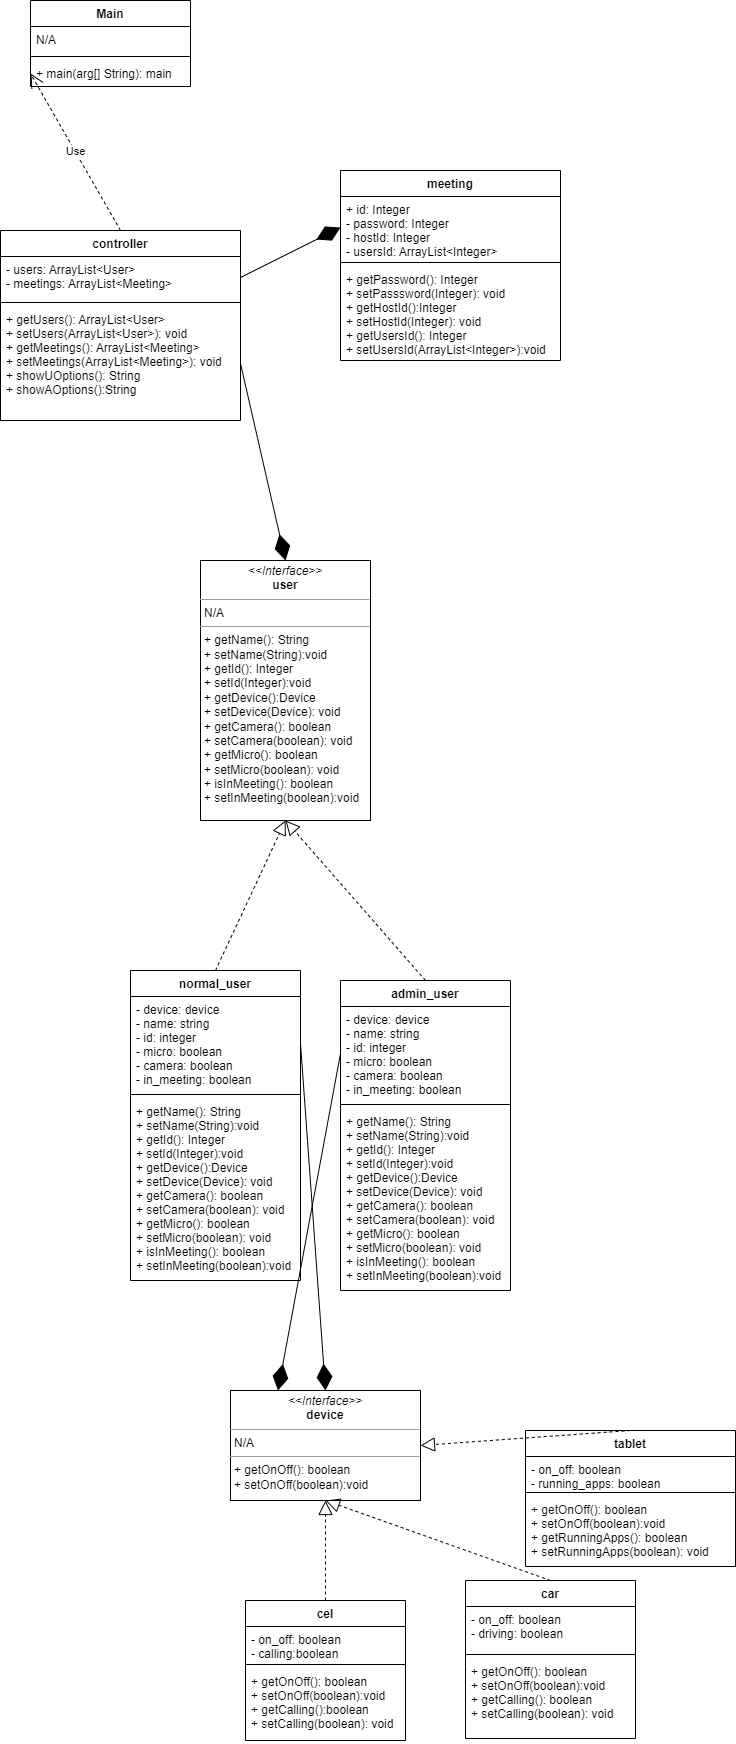

The diagram above was exported from draw.io. Its source (the exported page's mxGraphModel, read from the mxfile embedded in the PNG):
<mxGraphModel dx="700" dy="816" grid="1" gridSize="10" guides="1" tooltips="1" connect="1" arrows="1" fold="1" page="1" pageScale="1" pageWidth="827" pageHeight="1169" math="0" shadow="0">
  <root>
    <mxCell id="0" />
    <mxCell id="1" parent="0" />
    <mxCell id="KT7-_xgSg_YKCL-9RP59-1" value="Main" style="swimlane;fontStyle=1;align=center;verticalAlign=top;childLayout=stackLayout;horizontal=1;startSize=26;horizontalStack=0;resizeParent=1;resizeParentMax=0;resizeLast=0;collapsible=1;marginBottom=0;" vertex="1" parent="1">
      <mxGeometry x="110" y="100" width="160" height="86" as="geometry" />
    </mxCell>
    <mxCell id="KT7-_xgSg_YKCL-9RP59-2" value="N/A" style="text;strokeColor=none;fillColor=none;align=left;verticalAlign=top;spacingLeft=4;spacingRight=4;overflow=hidden;rotatable=0;points=[[0,0.5],[1,0.5]];portConstraint=eastwest;" vertex="1" parent="KT7-_xgSg_YKCL-9RP59-1">
      <mxGeometry y="26" width="160" height="26" as="geometry" />
    </mxCell>
    <mxCell id="KT7-_xgSg_YKCL-9RP59-3" value="" style="line;strokeWidth=1;fillColor=none;align=left;verticalAlign=middle;spacingTop=-1;spacingLeft=3;spacingRight=3;rotatable=0;labelPosition=right;points=[];portConstraint=eastwest;strokeColor=inherit;" vertex="1" parent="KT7-_xgSg_YKCL-9RP59-1">
      <mxGeometry y="52" width="160" height="8" as="geometry" />
    </mxCell>
    <mxCell id="KT7-_xgSg_YKCL-9RP59-4" value="+ main(arg[] String): main" style="text;strokeColor=none;fillColor=none;align=left;verticalAlign=top;spacingLeft=4;spacingRight=4;overflow=hidden;rotatable=0;points=[[0,0.5],[1,0.5]];portConstraint=eastwest;" vertex="1" parent="KT7-_xgSg_YKCL-9RP59-1">
      <mxGeometry y="60" width="160" height="26" as="geometry" />
    </mxCell>
    <mxCell id="KT7-_xgSg_YKCL-9RP59-5" value="controller" style="swimlane;fontStyle=1;align=center;verticalAlign=top;childLayout=stackLayout;horizontal=1;startSize=26;horizontalStack=0;resizeParent=1;resizeParentMax=0;resizeLast=0;collapsible=1;marginBottom=0;" vertex="1" parent="1">
      <mxGeometry x="80" y="330" width="240" height="190" as="geometry" />
    </mxCell>
    <mxCell id="KT7-_xgSg_YKCL-9RP59-6" value="- users: ArrayList&lt;User&gt;&#10;- meetings: ArrayList&lt;Meeting&gt; &#10; " style="text;strokeColor=none;fillColor=none;align=left;verticalAlign=top;spacingLeft=4;spacingRight=4;overflow=hidden;rotatable=0;points=[[0,0.5],[1,0.5]];portConstraint=eastwest;" vertex="1" parent="KT7-_xgSg_YKCL-9RP59-5">
      <mxGeometry y="26" width="240" height="42" as="geometry" />
    </mxCell>
    <mxCell id="KT7-_xgSg_YKCL-9RP59-7" value="" style="line;strokeWidth=1;fillColor=none;align=left;verticalAlign=middle;spacingTop=-1;spacingLeft=3;spacingRight=3;rotatable=0;labelPosition=right;points=[];portConstraint=eastwest;strokeColor=inherit;" vertex="1" parent="KT7-_xgSg_YKCL-9RP59-5">
      <mxGeometry y="68" width="240" height="8" as="geometry" />
    </mxCell>
    <mxCell id="KT7-_xgSg_YKCL-9RP59-8" value="+ getUsers(): ArrayList&lt;User&gt;&#10;+ setUsers(ArrayList&lt;User&gt;): void&#10;+ getMeetings(): ArrayList&lt;Meeting&gt;&#10;+ setMeetings(ArrayList&lt;Meeting&gt;): void &#10;+ showUOptions(): String&#10;+ showAOptions():String" style="text;strokeColor=none;fillColor=none;align=left;verticalAlign=top;spacingLeft=4;spacingRight=4;overflow=hidden;rotatable=0;points=[[0,0.5],[1,0.5]];portConstraint=eastwest;" vertex="1" parent="KT7-_xgSg_YKCL-9RP59-5">
      <mxGeometry y="76" width="240" height="114" as="geometry" />
    </mxCell>
    <mxCell id="KT7-_xgSg_YKCL-9RP59-9" value="meeting" style="swimlane;fontStyle=1;align=center;verticalAlign=top;childLayout=stackLayout;horizontal=1;startSize=26;horizontalStack=0;resizeParent=1;resizeParentMax=0;resizeLast=0;collapsible=1;marginBottom=0;" vertex="1" parent="1">
      <mxGeometry x="420" y="270" width="220" height="190" as="geometry" />
    </mxCell>
    <mxCell id="KT7-_xgSg_YKCL-9RP59-10" value="+ id: Integer&#10;- password: Integer&#10;- hostId: Integer&#10;- usersId: ArrayList&lt;Integer&gt;&#10; " style="text;strokeColor=none;fillColor=none;align=left;verticalAlign=top;spacingLeft=4;spacingRight=4;overflow=hidden;rotatable=0;points=[[0,0.5],[1,0.5]];portConstraint=eastwest;" vertex="1" parent="KT7-_xgSg_YKCL-9RP59-9">
      <mxGeometry y="26" width="220" height="62" as="geometry" />
    </mxCell>
    <mxCell id="KT7-_xgSg_YKCL-9RP59-11" value="" style="line;strokeWidth=1;fillColor=none;align=left;verticalAlign=middle;spacingTop=-1;spacingLeft=3;spacingRight=3;rotatable=0;labelPosition=right;points=[];portConstraint=eastwest;strokeColor=inherit;" vertex="1" parent="KT7-_xgSg_YKCL-9RP59-9">
      <mxGeometry y="88" width="220" height="8" as="geometry" />
    </mxCell>
    <mxCell id="KT7-_xgSg_YKCL-9RP59-12" value="+ getPassword(): Integer&#10;+ setPasssword(Integer): void&#10;+ getHostId():Integer&#10;+ setHostId(Integer): void&#10;+ getUsersId(): Integer&#10;+ setUsersId(ArrayList&lt;Integer&gt;):void" style="text;strokeColor=none;fillColor=none;align=left;verticalAlign=top;spacingLeft=4;spacingRight=4;overflow=hidden;rotatable=0;points=[[0,0.5],[1,0.5]];portConstraint=eastwest;" vertex="1" parent="KT7-_xgSg_YKCL-9RP59-9">
      <mxGeometry y="96" width="220" height="94" as="geometry" />
    </mxCell>
    <mxCell id="KT7-_xgSg_YKCL-9RP59-13" value="&lt;p style=&quot;margin:0px;margin-top:4px;text-align:center;&quot;&gt;&lt;i&gt;&amp;lt;&amp;lt;Interface&amp;gt;&amp;gt;&lt;/i&gt;&lt;br&gt;&lt;b&gt;user&lt;/b&gt;&lt;/p&gt;&lt;hr size=&quot;1&quot;&gt;&lt;p style=&quot;margin:0px;margin-left:4px;&quot;&gt;N/A&lt;/p&gt;&lt;hr size=&quot;1&quot;&gt;&lt;p style=&quot;margin:0px;margin-left:4px;&quot;&gt;+ getName(): String&lt;/p&gt;&lt;p style=&quot;margin:0px;margin-left:4px;&quot;&gt;+ setName(String):void&lt;/p&gt;&lt;p style=&quot;margin:0px;margin-left:4px;&quot;&gt;+ getId(): Integer&lt;/p&gt;&lt;p style=&quot;margin:0px;margin-left:4px;&quot;&gt;+ setId(Integer):void&lt;/p&gt;&lt;p style=&quot;margin:0px;margin-left:4px;&quot;&gt;+ getDevice():Device&lt;/p&gt;&lt;p style=&quot;margin:0px;margin-left:4px;&quot;&gt;+ setDevice(Device): void&lt;/p&gt;&lt;p style=&quot;margin:0px;margin-left:4px;&quot;&gt;+ getCamera(): boolean&lt;/p&gt;&lt;p style=&quot;margin:0px;margin-left:4px;&quot;&gt;+ setCamera(boolean): void&lt;/p&gt;&lt;p style=&quot;margin:0px;margin-left:4px;&quot;&gt;+ getMicro(): boolean&lt;/p&gt;&lt;p style=&quot;margin:0px;margin-left:4px;&quot;&gt;+ setMicro(boolean): void&lt;/p&gt;&lt;p style=&quot;margin:0px;margin-left:4px;&quot;&gt;+ isInMeeting(): boolean&lt;/p&gt;&lt;p style=&quot;margin:0px;margin-left:4px;&quot;&gt;+ setInMeeting(boolean):void&amp;nbsp;&lt;/p&gt;" style="verticalAlign=top;align=left;overflow=fill;fontSize=12;fontFamily=Helvetica;html=1;" vertex="1" parent="1">
      <mxGeometry x="280" y="660" width="170" height="260" as="geometry" />
    </mxCell>
    <mxCell id="KT7-_xgSg_YKCL-9RP59-14" value="normal_user" style="swimlane;fontStyle=1;align=center;verticalAlign=top;childLayout=stackLayout;horizontal=1;startSize=26;horizontalStack=0;resizeParent=1;resizeParentMax=0;resizeLast=0;collapsible=1;marginBottom=0;" vertex="1" parent="1">
      <mxGeometry x="210" y="1070" width="170" height="310" as="geometry" />
    </mxCell>
    <mxCell id="KT7-_xgSg_YKCL-9RP59-15" value="- device: device&#10;- name: string&#10;- id: integer&#10;- micro: boolean&#10;- camera: boolean&#10;- in_meeting: boolean&#10;" style="text;strokeColor=none;fillColor=none;align=left;verticalAlign=top;spacingLeft=4;spacingRight=4;overflow=hidden;rotatable=0;points=[[0,0.5],[1,0.5]];portConstraint=eastwest;" vertex="1" parent="KT7-_xgSg_YKCL-9RP59-14">
      <mxGeometry y="26" width="170" height="94" as="geometry" />
    </mxCell>
    <mxCell id="KT7-_xgSg_YKCL-9RP59-16" value="" style="line;strokeWidth=1;fillColor=none;align=left;verticalAlign=middle;spacingTop=-1;spacingLeft=3;spacingRight=3;rotatable=0;labelPosition=right;points=[];portConstraint=eastwest;strokeColor=inherit;" vertex="1" parent="KT7-_xgSg_YKCL-9RP59-14">
      <mxGeometry y="120" width="170" height="8" as="geometry" />
    </mxCell>
    <mxCell id="KT7-_xgSg_YKCL-9RP59-17" value="+ getName(): String&#10;+ setName(String):void&#10;+ getId(): Integer&#10;+ setId(Integer):void&#10;+ getDevice():Device&#10;+ setDevice(Device): void&#10;+ getCamera(): boolean&#10;+ setCamera(boolean): void&#10;+ getMicro(): boolean&#10;+ setMicro(boolean): void&#10;+ isInMeeting(): boolean&#10;+ setInMeeting(boolean):void" style="text;strokeColor=none;fillColor=none;align=left;verticalAlign=top;spacingLeft=4;spacingRight=4;overflow=hidden;rotatable=0;points=[[0,0.5],[1,0.5]];portConstraint=eastwest;" vertex="1" parent="KT7-_xgSg_YKCL-9RP59-14">
      <mxGeometry y="128" width="170" height="182" as="geometry" />
    </mxCell>
    <mxCell id="KT7-_xgSg_YKCL-9RP59-20" value="" style="endArrow=block;dashed=1;endFill=0;endSize=12;html=1;rounded=0;entryX=0.5;entryY=1;entryDx=0;entryDy=0;exitX=0.5;exitY=0;exitDx=0;exitDy=0;" edge="1" parent="1" source="KT7-_xgSg_YKCL-9RP59-14" target="KT7-_xgSg_YKCL-9RP59-13">
      <mxGeometry width="160" relative="1" as="geometry">
        <mxPoint x="370" y="1020" as="sourcePoint" />
        <mxPoint x="530" y="1020" as="targetPoint" />
      </mxGeometry>
    </mxCell>
    <mxCell id="KT7-_xgSg_YKCL-9RP59-21" value="admin_user" style="swimlane;fontStyle=1;align=center;verticalAlign=top;childLayout=stackLayout;horizontal=1;startSize=26;horizontalStack=0;resizeParent=1;resizeParentMax=0;resizeLast=0;collapsible=1;marginBottom=0;" vertex="1" parent="1">
      <mxGeometry x="420" y="1080" width="170" height="310" as="geometry" />
    </mxCell>
    <mxCell id="KT7-_xgSg_YKCL-9RP59-22" value="- device: device&#10;- name: string&#10;- id: integer&#10;- micro: boolean&#10;- camera: boolean&#10;- in_meeting: boolean&#10;" style="text;strokeColor=none;fillColor=none;align=left;verticalAlign=top;spacingLeft=4;spacingRight=4;overflow=hidden;rotatable=0;points=[[0,0.5],[1,0.5]];portConstraint=eastwest;" vertex="1" parent="KT7-_xgSg_YKCL-9RP59-21">
      <mxGeometry y="26" width="170" height="94" as="geometry" />
    </mxCell>
    <mxCell id="KT7-_xgSg_YKCL-9RP59-23" value="" style="line;strokeWidth=1;fillColor=none;align=left;verticalAlign=middle;spacingTop=-1;spacingLeft=3;spacingRight=3;rotatable=0;labelPosition=right;points=[];portConstraint=eastwest;strokeColor=inherit;" vertex="1" parent="KT7-_xgSg_YKCL-9RP59-21">
      <mxGeometry y="120" width="170" height="8" as="geometry" />
    </mxCell>
    <mxCell id="KT7-_xgSg_YKCL-9RP59-24" value="+ getName(): String&#10;+ setName(String):void&#10;+ getId(): Integer&#10;+ setId(Integer):void&#10;+ getDevice():Device&#10;+ setDevice(Device): void&#10;+ getCamera(): boolean&#10;+ setCamera(boolean): void&#10;+ getMicro(): boolean&#10;+ setMicro(boolean): void&#10;+ isInMeeting(): boolean&#10;+ setInMeeting(boolean):void" style="text;strokeColor=none;fillColor=none;align=left;verticalAlign=top;spacingLeft=4;spacingRight=4;overflow=hidden;rotatable=0;points=[[0,0.5],[1,0.5]];portConstraint=eastwest;" vertex="1" parent="KT7-_xgSg_YKCL-9RP59-21">
      <mxGeometry y="128" width="170" height="182" as="geometry" />
    </mxCell>
    <mxCell id="KT7-_xgSg_YKCL-9RP59-25" value="" style="endArrow=block;dashed=1;endFill=0;endSize=12;html=1;rounded=0;entryX=0.5;entryY=1;entryDx=0;entryDy=0;exitX=0.5;exitY=0;exitDx=0;exitDy=0;" edge="1" parent="1" source="KT7-_xgSg_YKCL-9RP59-21" target="KT7-_xgSg_YKCL-9RP59-13">
      <mxGeometry width="160" relative="1" as="geometry">
        <mxPoint x="450" y="1010" as="sourcePoint" />
        <mxPoint x="610" y="1010" as="targetPoint" />
      </mxGeometry>
    </mxCell>
    <mxCell id="KT7-_xgSg_YKCL-9RP59-26" value="cel" style="swimlane;fontStyle=1;align=center;verticalAlign=top;childLayout=stackLayout;horizontal=1;startSize=26;horizontalStack=0;resizeParent=1;resizeParentMax=0;resizeLast=0;collapsible=1;marginBottom=0;" vertex="1" parent="1">
      <mxGeometry x="325" y="1700" width="160" height="140" as="geometry" />
    </mxCell>
    <mxCell id="KT7-_xgSg_YKCL-9RP59-27" value="- on_off: boolean&#10;- calling:boolean" style="text;strokeColor=none;fillColor=none;align=left;verticalAlign=top;spacingLeft=4;spacingRight=4;overflow=hidden;rotatable=0;points=[[0,0.5],[1,0.5]];portConstraint=eastwest;" vertex="1" parent="KT7-_xgSg_YKCL-9RP59-26">
      <mxGeometry y="26" width="160" height="34" as="geometry" />
    </mxCell>
    <mxCell id="KT7-_xgSg_YKCL-9RP59-28" value="" style="line;strokeWidth=1;fillColor=none;align=left;verticalAlign=middle;spacingTop=-1;spacingLeft=3;spacingRight=3;rotatable=0;labelPosition=right;points=[];portConstraint=eastwest;strokeColor=inherit;" vertex="1" parent="KT7-_xgSg_YKCL-9RP59-26">
      <mxGeometry y="60" width="160" height="8" as="geometry" />
    </mxCell>
    <mxCell id="KT7-_xgSg_YKCL-9RP59-29" value="+ getOnOff(): boolean&#10;+ setOnOff(boolean):void&#10;+ getCalling():boolean&#10;+ setCalling(boolean): void" style="text;strokeColor=none;fillColor=none;align=left;verticalAlign=top;spacingLeft=4;spacingRight=4;overflow=hidden;rotatable=0;points=[[0,0.5],[1,0.5]];portConstraint=eastwest;" vertex="1" parent="KT7-_xgSg_YKCL-9RP59-26">
      <mxGeometry y="68" width="160" height="72" as="geometry" />
    </mxCell>
    <mxCell id="KT7-_xgSg_YKCL-9RP59-34" value="&lt;p style=&quot;margin:0px;margin-top:4px;text-align:center;&quot;&gt;&lt;i&gt;&amp;lt;&amp;lt;Interface&amp;gt;&amp;gt;&lt;/i&gt;&lt;br&gt;&lt;b&gt;device&lt;/b&gt;&lt;/p&gt;&lt;hr size=&quot;1&quot;&gt;&lt;p style=&quot;margin:0px;margin-left:4px;&quot;&gt;N/A&lt;/p&gt;&lt;hr size=&quot;1&quot;&gt;&lt;p style=&quot;margin:0px;margin-left:4px;&quot;&gt;+ getOnOff(): boolean&lt;/p&gt;&lt;p style=&quot;margin:0px;margin-left:4px;&quot;&gt;+ setOnOff(boolean):void&lt;/p&gt;" style="verticalAlign=top;align=left;overflow=fill;fontSize=12;fontFamily=Helvetica;html=1;" vertex="1" parent="1">
      <mxGeometry x="310" y="1490" width="190" height="110" as="geometry" />
    </mxCell>
    <mxCell id="KT7-_xgSg_YKCL-9RP59-35" value="" style="endArrow=block;dashed=1;endFill=0;endSize=12;html=1;rounded=0;entryX=0.5;entryY=1;entryDx=0;entryDy=0;exitX=0.5;exitY=0;exitDx=0;exitDy=0;" edge="1" parent="1" source="KT7-_xgSg_YKCL-9RP59-26" target="KT7-_xgSg_YKCL-9RP59-34">
      <mxGeometry width="160" relative="1" as="geometry">
        <mxPoint x="305" y="1660" as="sourcePoint" />
        <mxPoint x="465" y="1660" as="targetPoint" />
      </mxGeometry>
    </mxCell>
    <mxCell id="KT7-_xgSg_YKCL-9RP59-36" value="car" style="swimlane;fontStyle=1;align=center;verticalAlign=top;childLayout=stackLayout;horizontal=1;startSize=26;horizontalStack=0;resizeParent=1;resizeParentMax=0;resizeLast=0;collapsible=1;marginBottom=0;" vertex="1" parent="1">
      <mxGeometry x="545" y="1680" width="170" height="158" as="geometry" />
    </mxCell>
    <mxCell id="KT7-_xgSg_YKCL-9RP59-37" value="- on_off: boolean&#10;- driving: boolean" style="text;strokeColor=none;fillColor=none;align=left;verticalAlign=top;spacingLeft=4;spacingRight=4;overflow=hidden;rotatable=0;points=[[0,0.5],[1,0.5]];portConstraint=eastwest;" vertex="1" parent="KT7-_xgSg_YKCL-9RP59-36">
      <mxGeometry y="26" width="170" height="44" as="geometry" />
    </mxCell>
    <mxCell id="KT7-_xgSg_YKCL-9RP59-38" value="" style="line;strokeWidth=1;fillColor=none;align=left;verticalAlign=middle;spacingTop=-1;spacingLeft=3;spacingRight=3;rotatable=0;labelPosition=right;points=[];portConstraint=eastwest;strokeColor=inherit;" vertex="1" parent="KT7-_xgSg_YKCL-9RP59-36">
      <mxGeometry y="70" width="170" height="8" as="geometry" />
    </mxCell>
    <mxCell id="KT7-_xgSg_YKCL-9RP59-39" value="+ getOnOff(): boolean&#10;+ setOnOff(boolean):void&#10;+ getCalling(): boolean&#10;+ setCalling(boolean): void" style="text;strokeColor=none;fillColor=none;align=left;verticalAlign=top;spacingLeft=4;spacingRight=4;overflow=hidden;rotatable=0;points=[[0,0.5],[1,0.5]];portConstraint=eastwest;" vertex="1" parent="KT7-_xgSg_YKCL-9RP59-36">
      <mxGeometry y="78" width="170" height="80" as="geometry" />
    </mxCell>
    <mxCell id="KT7-_xgSg_YKCL-9RP59-40" value="" style="endArrow=block;dashed=1;endFill=0;endSize=12;html=1;rounded=0;entryX=0.5;entryY=1;entryDx=0;entryDy=0;exitX=0.5;exitY=0;exitDx=0;exitDy=0;" edge="1" parent="1" source="KT7-_xgSg_YKCL-9RP59-36" target="KT7-_xgSg_YKCL-9RP59-34">
      <mxGeometry width="160" relative="1" as="geometry">
        <mxPoint x="435" y="1650" as="sourcePoint" />
        <mxPoint x="595" y="1650" as="targetPoint" />
      </mxGeometry>
    </mxCell>
    <mxCell id="KT7-_xgSg_YKCL-9RP59-41" value="tablet" style="swimlane;fontStyle=1;align=center;verticalAlign=top;childLayout=stackLayout;horizontal=1;startSize=26;horizontalStack=0;resizeParent=1;resizeParentMax=0;resizeLast=0;collapsible=1;marginBottom=0;" vertex="1" parent="1">
      <mxGeometry x="605" y="1530" width="210" height="136" as="geometry" />
    </mxCell>
    <mxCell id="KT7-_xgSg_YKCL-9RP59-42" value="- on_off: boolean&#10;- running_apps: boolean" style="text;strokeColor=none;fillColor=none;align=left;verticalAlign=top;spacingLeft=4;spacingRight=4;overflow=hidden;rotatable=0;points=[[0,0.5],[1,0.5]];portConstraint=eastwest;" vertex="1" parent="KT7-_xgSg_YKCL-9RP59-41">
      <mxGeometry y="26" width="210" height="32" as="geometry" />
    </mxCell>
    <mxCell id="KT7-_xgSg_YKCL-9RP59-43" value="" style="line;strokeWidth=1;fillColor=none;align=left;verticalAlign=middle;spacingTop=-1;spacingLeft=3;spacingRight=3;rotatable=0;labelPosition=right;points=[];portConstraint=eastwest;strokeColor=inherit;" vertex="1" parent="KT7-_xgSg_YKCL-9RP59-41">
      <mxGeometry y="58" width="210" height="8" as="geometry" />
    </mxCell>
    <mxCell id="KT7-_xgSg_YKCL-9RP59-44" value="+ getOnOff(): boolean&#10;+ setOnOff(boolean):void&#10;+ getRunningApps(): boolean&#10;+ setRunningApps(boolean): void" style="text;strokeColor=none;fillColor=none;align=left;verticalAlign=top;spacingLeft=4;spacingRight=4;overflow=hidden;rotatable=0;points=[[0,0.5],[1,0.5]];portConstraint=eastwest;" vertex="1" parent="KT7-_xgSg_YKCL-9RP59-41">
      <mxGeometry y="66" width="210" height="70" as="geometry" />
    </mxCell>
    <mxCell id="KT7-_xgSg_YKCL-9RP59-45" value="" style="endArrow=block;dashed=1;endFill=0;endSize=12;html=1;rounded=0;entryX=1;entryY=0.5;entryDx=0;entryDy=0;exitX=0.5;exitY=0;exitDx=0;exitDy=0;" edge="1" parent="1" source="KT7-_xgSg_YKCL-9RP59-41" target="KT7-_xgSg_YKCL-9RP59-34">
      <mxGeometry width="160" relative="1" as="geometry">
        <mxPoint x="625" y="1480" as="sourcePoint" />
        <mxPoint x="785" y="1480" as="targetPoint" />
      </mxGeometry>
    </mxCell>
    <mxCell id="KT7-_xgSg_YKCL-9RP59-46" value="" style="endArrow=diamondThin;endFill=1;endSize=24;html=1;rounded=0;entryX=0.5;entryY=0;entryDx=0;entryDy=0;exitX=1;exitY=0.5;exitDx=0;exitDy=0;" edge="1" parent="1" source="KT7-_xgSg_YKCL-9RP59-15" target="KT7-_xgSg_YKCL-9RP59-34">
      <mxGeometry width="160" relative="1" as="geometry">
        <mxPoint x="510" y="580" as="sourcePoint" />
        <mxPoint x="670" y="580" as="targetPoint" />
      </mxGeometry>
    </mxCell>
    <mxCell id="KT7-_xgSg_YKCL-9RP59-47" value="" style="endArrow=diamondThin;endFill=1;endSize=24;html=1;rounded=0;entryX=0.5;entryY=0;entryDx=0;entryDy=0;exitX=1;exitY=0.5;exitDx=0;exitDy=0;" edge="1" parent="1" source="KT7-_xgSg_YKCL-9RP59-8" target="KT7-_xgSg_YKCL-9RP59-13">
      <mxGeometry width="160" relative="1" as="geometry">
        <mxPoint x="600" y="473" as="sourcePoint" />
        <mxPoint x="660" y="720" as="targetPoint" />
      </mxGeometry>
    </mxCell>
    <mxCell id="KT7-_xgSg_YKCL-9RP59-48" value="" style="endArrow=diamondThin;endFill=1;endSize=24;html=1;rounded=0;entryX=0;entryY=0.5;entryDx=0;entryDy=0;exitX=1;exitY=0.5;exitDx=0;exitDy=0;" edge="1" parent="1" source="KT7-_xgSg_YKCL-9RP59-6" target="KT7-_xgSg_YKCL-9RP59-10">
      <mxGeometry width="160" relative="1" as="geometry">
        <mxPoint x="329.9999999999999" y="473" as="sourcePoint" />
        <mxPoint x="660" y="720" as="targetPoint" />
      </mxGeometry>
    </mxCell>
    <mxCell id="KT7-_xgSg_YKCL-9RP59-49" value="" style="endArrow=diamondThin;endFill=1;endSize=24;html=1;rounded=0;entryX=0.25;entryY=0;entryDx=0;entryDy=0;exitX=0;exitY=0.5;exitDx=0;exitDy=0;" edge="1" parent="1" source="KT7-_xgSg_YKCL-9RP59-22" target="KT7-_xgSg_YKCL-9RP59-34">
      <mxGeometry width="160" relative="1" as="geometry">
        <mxPoint x="390.0000000000002" y="1153" as="sourcePoint" />
        <mxPoint x="415" y="1500" as="targetPoint" />
      </mxGeometry>
    </mxCell>
    <mxCell id="KT7-_xgSg_YKCL-9RP59-50" value="Use" style="endArrow=open;endSize=12;dashed=1;html=1;rounded=0;entryX=0;entryY=0.5;entryDx=0;entryDy=0;exitX=0.5;exitY=0;exitDx=0;exitDy=0;" edge="1" parent="1" source="KT7-_xgSg_YKCL-9RP59-5" target="KT7-_xgSg_YKCL-9RP59-4">
      <mxGeometry width="160" relative="1" as="geometry">
        <mxPoint x="-40" y="210" as="sourcePoint" />
        <mxPoint x="120" y="210" as="targetPoint" />
      </mxGeometry>
    </mxCell>
  </root>
</mxGraphModel>